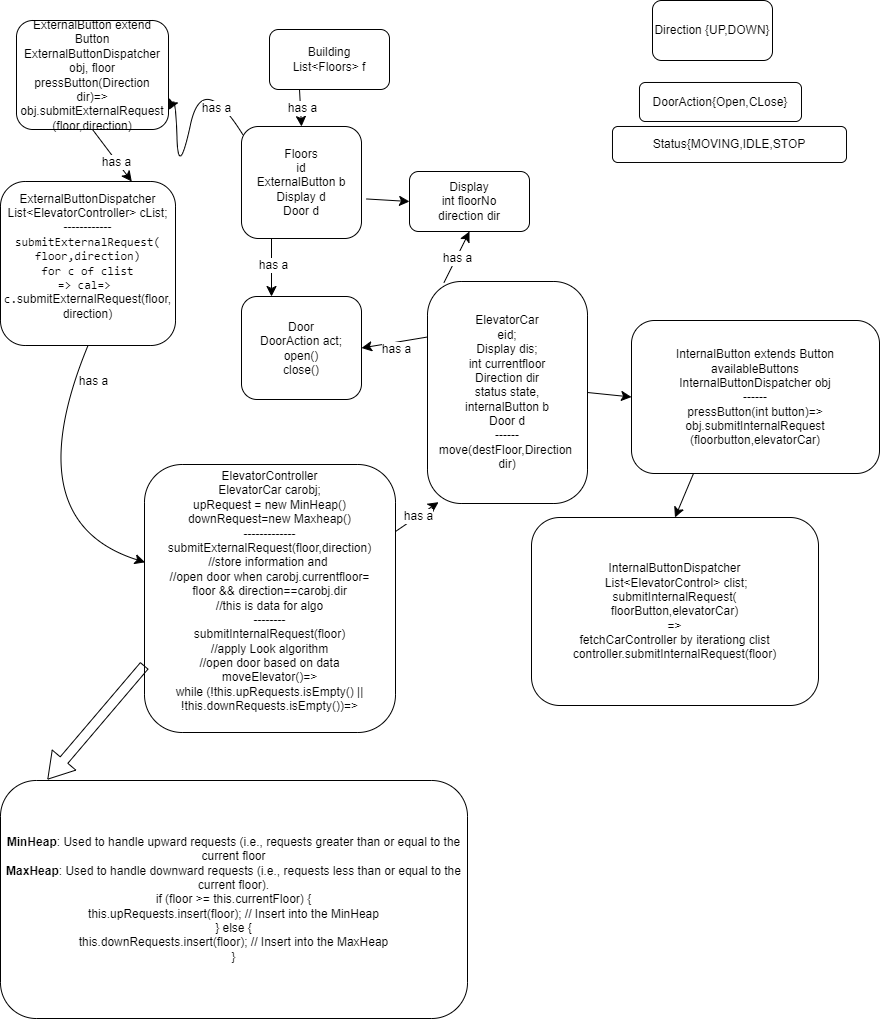

The diagram above was exported from draw.io. Its source (the exported page's mxGraphModel, read from the mxfile embedded in the PNG):
<mxGraphModel dx="1672" dy="1211" grid="0" gridSize="10" guides="1" tooltips="1" connect="1" arrows="1" fold="1" page="0" pageScale="1" pageWidth="827" pageHeight="1169" math="0" shadow="0">
  <root>
    <mxCell id="0" />
    <mxCell id="1" parent="0" />
    <mxCell id="ndx3uFQyRegi1nzE65PU-1" value="Building&lt;div&gt;List&amp;lt;Floors&amp;gt; f&lt;/div&gt;" style="rounded=1;whiteSpace=wrap;html=1;" vertex="1" parent="1">
      <mxGeometry x="-59" y="-100" width="120" height="60" as="geometry" />
    </mxCell>
    <mxCell id="ndx3uFQyRegi1nzE65PU-2" value="Floors&lt;div&gt;id&lt;/div&gt;&lt;div&gt;ExternalButton b&lt;/div&gt;&lt;div&gt;Display d&lt;/div&gt;&lt;div&gt;Door d&lt;/div&gt;" style="rounded=1;whiteSpace=wrap;html=1;" vertex="1" parent="1">
      <mxGeometry x="-87" y="-3" width="120" height="112" as="geometry" />
    </mxCell>
    <mxCell id="ndx3uFQyRegi1nzE65PU-3" value="ExternalButton extend Button&lt;div&gt;ExternalButtonDispatcher&lt;div&gt;obj, floor&lt;/div&gt;&lt;/div&gt;&lt;div&gt;pressButton(Direction dir)=&amp;gt;&lt;/div&gt;&lt;div&gt;obj.&lt;span style=&quot;background-color: initial;&quot;&gt;submitExternalRequest&lt;/span&gt;&lt;/div&gt;&lt;div&gt;&lt;span style=&quot;background-color: initial;&quot;&gt;(floor,direction)&lt;/span&gt;&lt;/div&gt;" style="rounded=1;whiteSpace=wrap;html=1;" vertex="1" parent="1">
      <mxGeometry x="-312" y="-109" width="152" height="109" as="geometry" />
    </mxCell>
    <mxCell id="ndx3uFQyRegi1nzE65PU-4" value="ExternalButtonDispatcher&lt;div&gt;List&amp;lt;ElevatorController&amp;gt; cList;&lt;/div&gt;&lt;div&gt;------------&lt;br&gt;&lt;div&gt;&lt;code&gt;submitExternalRequest(&lt;/code&gt;&lt;br&gt;&lt;/div&gt;&lt;div&gt;&lt;code&gt;floor,direction)&lt;/code&gt;&lt;/div&gt;&lt;div&gt;&lt;code&gt;for c of clist&lt;/code&gt;&lt;/div&gt;&lt;div&gt;&lt;code&gt;=&amp;gt; cal=&amp;gt;&amp;nbsp;&lt;/code&gt;&lt;/div&gt;&lt;div&gt;&lt;code&gt;c.&lt;/code&gt;&lt;span style=&quot;background-color: initial;&quot;&gt;submitExternalRequest(floor,&lt;/span&gt;&lt;/div&gt;&lt;div&gt;&lt;span style=&quot;background-color: initial;&quot;&gt;direction)&lt;/span&gt;&lt;/div&gt;&lt;div&gt;&lt;code&gt;&lt;br&gt;&lt;/code&gt;&lt;/div&gt;&lt;/div&gt;" style="rounded=1;whiteSpace=wrap;html=1;" vertex="1" parent="1">
      <mxGeometry x="-328" y="52" width="175" height="164" as="geometry" />
    </mxCell>
    <mxCell id="ndx3uFQyRegi1nzE65PU-5" value="Display&lt;div&gt;int floorNo&lt;/div&gt;&lt;div&gt;direction dir&lt;/div&gt;" style="rounded=1;whiteSpace=wrap;html=1;" vertex="1" parent="1">
      <mxGeometry x="81" y="42" width="120" height="60" as="geometry" />
    </mxCell>
    <mxCell id="ndx3uFQyRegi1nzE65PU-6" value="ElevatorCar&lt;div&gt;eid;&lt;br&gt;&lt;div&gt;Display dis;&lt;/div&gt;&lt;div&gt;int currentfloor&lt;/div&gt;&lt;div&gt;Direction dir&lt;/div&gt;&lt;div&gt;status state,&lt;/div&gt;&lt;div&gt;internalButton b&lt;/div&gt;&lt;div&gt;Door d&lt;/div&gt;&lt;div&gt;------&lt;/div&gt;&lt;div&gt;move(destFloor,Direction&amp;nbsp;&lt;/div&gt;&lt;div&gt;dir)&lt;/div&gt;&lt;/div&gt;" style="rounded=1;whiteSpace=wrap;html=1;arcSize=21;" vertex="1" parent="1">
      <mxGeometry x="99" y="152" width="160" height="222" as="geometry" />
    </mxCell>
    <mxCell id="ndx3uFQyRegi1nzE65PU-11" value="InternalButton extends Button&lt;div&gt;availableButtons&lt;br&gt;&lt;div&gt;InternalButtonDispatcher obj&lt;br&gt;&lt;div&gt;------&lt;br&gt;&lt;div&gt;pressButton(int button)=&amp;gt;&lt;/div&gt;&lt;/div&gt;&lt;/div&gt;&lt;/div&gt;&lt;div&gt;obj.submitInternalRequest&lt;/div&gt;&lt;div&gt;(floorbutton,elevatorCar)&lt;/div&gt;" style="rounded=1;whiteSpace=wrap;html=1;" vertex="1" parent="1">
      <mxGeometry x="303" y="191" width="248" height="153" as="geometry" />
    </mxCell>
    <mxCell id="ndx3uFQyRegi1nzE65PU-14" value="ElevatorController&lt;div&gt;ElevatorCar carobj;&lt;/div&gt;&lt;div&gt;upRequest = new MinHeap()&lt;/div&gt;&lt;div&gt;downRequest=new Maxheap()&lt;/div&gt;&lt;div&gt;-------------&lt;/div&gt;&lt;div&gt;submitExternalRequest(floor,direction)&lt;br&gt;&lt;/div&gt;&lt;div&gt;//store information and&amp;nbsp;&lt;/div&gt;&lt;div&gt;//open door when carobj.currentfloor=&lt;/div&gt;&lt;div&gt;floor &amp;amp;&amp;amp; direction==carobj.dir&lt;/div&gt;&lt;div&gt;//this is data for algo&lt;/div&gt;&lt;div&gt;--------&lt;/div&gt;&lt;div&gt;submitInternalRequest(floor)&lt;br&gt;&lt;/div&gt;&lt;div&gt;//apply Look algorithm&lt;/div&gt;&lt;div&gt;//open door based on data&lt;/div&gt;&lt;div&gt;&lt;span class=&quot;hljs-title function_&quot;&gt;moveElevator&lt;/span&gt;(&lt;span class=&quot;hljs-params&quot;&gt;&lt;/span&gt;)=&amp;gt;&lt;/div&gt;&lt;div&gt;&lt;span style=&quot;background-color: initial;&quot; class=&quot;hljs-keyword&quot;&gt;while&lt;/span&gt;&lt;span style=&quot;background-color: initial;&quot;&gt; (!&lt;/span&gt;&lt;span style=&quot;background-color: initial;&quot; class=&quot;hljs-variable language_&quot;&gt;this&lt;/span&gt;&lt;span style=&quot;background-color: initial;&quot;&gt;.&lt;/span&gt;&lt;span style=&quot;background-color: initial;&quot; class=&quot;hljs-property&quot;&gt;upRequests&lt;/span&gt;&lt;span style=&quot;background-color: initial;&quot;&gt;.&lt;/span&gt;&lt;span style=&quot;background-color: initial;&quot; class=&quot;hljs-title function_&quot;&gt;isEmpty&lt;/span&gt;&lt;span style=&quot;background-color: initial;&quot;&gt;() || !&lt;/span&gt;&lt;span style=&quot;background-color: initial;&quot; class=&quot;hljs-variable language_&quot;&gt;this&lt;/span&gt;&lt;span style=&quot;background-color: initial;&quot;&gt;.&lt;/span&gt;&lt;span style=&quot;background-color: initial;&quot; class=&quot;hljs-property&quot;&gt;downRequests&lt;/span&gt;&lt;span style=&quot;background-color: initial;&quot;&gt;.&lt;/span&gt;&lt;span style=&quot;background-color: initial;&quot; class=&quot;hljs-title function_&quot;&gt;isEmpty&lt;/span&gt;&lt;span style=&quot;background-color: initial;&quot;&gt;())=&amp;gt;&lt;/span&gt;&lt;/div&gt;&lt;div&gt;&lt;br&gt;&lt;/div&gt;" style="rounded=1;whiteSpace=wrap;html=1;" vertex="1" parent="1">
      <mxGeometry x="-184" y="335" width="251" height="268" as="geometry" />
    </mxCell>
    <mxCell id="ndx3uFQyRegi1nzE65PU-15" value="" style="endArrow=classic;html=1;rounded=0;fontSize=12;startSize=8;endSize=8;curved=1;entryX=0.069;entryY=0.994;entryDx=0;entryDy=0;entryPerimeter=0;exitX=1;exitY=0.25;exitDx=0;exitDy=0;" edge="1" parent="1" source="ndx3uFQyRegi1nzE65PU-14" target="ndx3uFQyRegi1nzE65PU-6">
      <mxGeometry width="50" height="50" relative="1" as="geometry">
        <mxPoint x="313" y="612" as="sourcePoint" />
        <mxPoint x="212" y="543" as="targetPoint" />
      </mxGeometry>
    </mxCell>
    <mxCell id="ndx3uFQyRegi1nzE65PU-16" value="has a" style="edgeLabel;html=1;align=center;verticalAlign=middle;resizable=0;points=[];fontSize=12;" vertex="1" connectable="0" parent="ndx3uFQyRegi1nzE65PU-15">
      <mxGeometry x="0.0446" y="1" relative="1" as="geometry">
        <mxPoint x="1" as="offset" />
      </mxGeometry>
    </mxCell>
    <mxCell id="ndx3uFQyRegi1nzE65PU-17" value="InternalButtonDispatcher&lt;div&gt;&amp;nbsp;List&amp;lt;ElevatorControl&amp;gt; clist;&lt;/div&gt;&lt;div&gt;submitInternalRequest(&lt;/div&gt;&lt;div&gt;floorButton,elevatorCar)&lt;/div&gt;&lt;div&gt;=&amp;gt;&lt;/div&gt;&lt;div&gt;fetchCarController by iterationg clist&lt;/div&gt;&lt;div&gt;controller.submitInternalRequest(floor)&lt;/div&gt;" style="rounded=1;whiteSpace=wrap;html=1;" vertex="1" parent="1">
      <mxGeometry x="203" y="388" width="287" height="188" as="geometry" />
    </mxCell>
    <mxCell id="ndx3uFQyRegi1nzE65PU-18" value="" style="endArrow=classic;html=1;rounded=0;fontSize=12;startSize=8;endSize=8;curved=1;exitX=1.042;exitY=0.647;exitDx=0;exitDy=0;exitPerimeter=0;entryX=0;entryY=0.5;entryDx=0;entryDy=0;" edge="1" parent="1" source="ndx3uFQyRegi1nzE65PU-2" target="ndx3uFQyRegi1nzE65PU-5">
      <mxGeometry width="50" height="50" relative="1" as="geometry">
        <mxPoint x="41" y="160" as="sourcePoint" />
        <mxPoint x="91" y="110" as="targetPoint" />
      </mxGeometry>
    </mxCell>
    <mxCell id="ndx3uFQyRegi1nzE65PU-19" value="" style="endArrow=classic;html=1;rounded=0;fontSize=12;startSize=8;endSize=8;curved=1;entryX=1.003;entryY=0.821;entryDx=0;entryDy=0;exitX=0.013;exitY=0.076;exitDx=0;exitDy=0;exitPerimeter=0;entryPerimeter=0;" edge="1" parent="1" source="ndx3uFQyRegi1nzE65PU-2" target="ndx3uFQyRegi1nzE65PU-3">
      <mxGeometry width="50" height="50" relative="1" as="geometry">
        <mxPoint x="41" y="160" as="sourcePoint" />
        <mxPoint x="91" y="110" as="targetPoint" />
        <Array as="points">
          <mxPoint x="-126" y="-60" />
          <mxPoint x="-150" y="50" />
          <mxPoint x="-153" y="-33" />
        </Array>
      </mxGeometry>
    </mxCell>
    <mxCell id="ndx3uFQyRegi1nzE65PU-28" value="has a" style="edgeLabel;html=1;align=center;verticalAlign=middle;resizable=0;points=[];fontSize=12;" vertex="1" connectable="0" parent="ndx3uFQyRegi1nzE65PU-19">
      <mxGeometry x="-0.7381" y="9" relative="1" as="geometry">
        <mxPoint as="offset" />
      </mxGeometry>
    </mxCell>
    <mxCell id="ndx3uFQyRegi1nzE65PU-22" value="Direction {UP,DOWN}" style="rounded=1;whiteSpace=wrap;html=1;" vertex="1" parent="1">
      <mxGeometry x="324" y="-129" width="120" height="60" as="geometry" />
    </mxCell>
    <mxCell id="ndx3uFQyRegi1nzE65PU-23" value="" style="endArrow=classic;html=1;rounded=0;fontSize=12;startSize=8;endSize=8;curved=1;entryX=0.75;entryY=0;entryDx=0;entryDy=0;exitX=0.5;exitY=1;exitDx=0;exitDy=0;" edge="1" parent="1" source="ndx3uFQyRegi1nzE65PU-3" target="ndx3uFQyRegi1nzE65PU-4">
      <mxGeometry width="50" height="50" relative="1" as="geometry">
        <mxPoint x="-286" y="9" as="sourcePoint" />
        <mxPoint x="-252" y="70" as="targetPoint" />
      </mxGeometry>
    </mxCell>
    <mxCell id="ndx3uFQyRegi1nzE65PU-24" value="has a" style="edgeLabel;html=1;align=center;verticalAlign=middle;resizable=0;points=[];fontSize=12;" vertex="1" connectable="0" parent="ndx3uFQyRegi1nzE65PU-23">
      <mxGeometry x="0.248" y="-1" relative="1" as="geometry">
        <mxPoint as="offset" />
      </mxGeometry>
    </mxCell>
    <mxCell id="ndx3uFQyRegi1nzE65PU-25" value="" style="endArrow=classic;html=1;rounded=0;fontSize=12;startSize=8;endSize=8;curved=1;exitX=0.5;exitY=1;exitDx=0;exitDy=0;entryX=0.002;entryY=0.365;entryDx=0;entryDy=0;entryPerimeter=0;" edge="1" parent="1" source="ndx3uFQyRegi1nzE65PU-4" target="ndx3uFQyRegi1nzE65PU-14">
      <mxGeometry width="50" height="50" relative="1" as="geometry">
        <mxPoint x="-282.75" y="233" as="sourcePoint" />
        <mxPoint x="155" y="663.6020000000001" as="targetPoint" />
        <Array as="points">
          <mxPoint x="-313" y="392" />
        </Array>
      </mxGeometry>
    </mxCell>
    <mxCell id="ndx3uFQyRegi1nzE65PU-26" value="has a" style="edgeLabel;html=1;align=center;verticalAlign=middle;resizable=0;points=[];fontSize=12;" vertex="1" connectable="0" parent="ndx3uFQyRegi1nzE65PU-25">
      <mxGeometry x="-0.816" y="18" relative="1" as="geometry">
        <mxPoint as="offset" />
      </mxGeometry>
    </mxCell>
    <mxCell id="ndx3uFQyRegi1nzE65PU-29" value="" style="endArrow=classic;html=1;rounded=0;fontSize=12;startSize=8;endSize=8;curved=1;exitX=0.25;exitY=1;exitDx=0;exitDy=0;entryX=0.5;entryY=0;entryDx=0;entryDy=0;" edge="1" parent="1" source="ndx3uFQyRegi1nzE65PU-1" target="ndx3uFQyRegi1nzE65PU-2">
      <mxGeometry width="50" height="50" relative="1" as="geometry">
        <mxPoint x="41" y="46" as="sourcePoint" />
        <mxPoint x="91" y="-4" as="targetPoint" />
      </mxGeometry>
    </mxCell>
    <mxCell id="ndx3uFQyRegi1nzE65PU-30" value="has a" style="edgeLabel;html=1;align=center;verticalAlign=middle;resizable=0;points=[];fontSize=12;" vertex="1" connectable="0" parent="ndx3uFQyRegi1nzE65PU-29">
      <mxGeometry x="0.0068" y="1" relative="1" as="geometry">
        <mxPoint as="offset" />
      </mxGeometry>
    </mxCell>
    <mxCell id="ndx3uFQyRegi1nzE65PU-31" value="Door&lt;div&gt;DoorAction act;&lt;/div&gt;&lt;div&gt;open()&lt;/div&gt;&lt;div&gt;close()&lt;/div&gt;" style="rounded=1;whiteSpace=wrap;html=1;" vertex="1" parent="1">
      <mxGeometry x="-87" y="167" width="120" height="103" as="geometry" />
    </mxCell>
    <mxCell id="ndx3uFQyRegi1nzE65PU-32" value="DoorAction{Open,CLose}" style="rounded=1;whiteSpace=wrap;html=1;" vertex="1" parent="1">
      <mxGeometry x="311" y="-47" width="162" height="39" as="geometry" />
    </mxCell>
    <mxCell id="ndx3uFQyRegi1nzE65PU-34" value="" style="endArrow=classic;html=1;rounded=0;fontSize=12;startSize=8;endSize=8;curved=1;exitX=0.25;exitY=1;exitDx=0;exitDy=0;entryX=0.25;entryY=0;entryDx=0;entryDy=0;" edge="1" parent="1" source="ndx3uFQyRegi1nzE65PU-2" target="ndx3uFQyRegi1nzE65PU-31">
      <mxGeometry width="50" height="50" relative="1" as="geometry">
        <mxPoint x="51" y="300" as="sourcePoint" />
        <mxPoint x="101" y="250" as="targetPoint" />
      </mxGeometry>
    </mxCell>
    <mxCell id="ndx3uFQyRegi1nzE65PU-37" value="has a" style="edgeLabel;html=1;align=center;verticalAlign=middle;resizable=0;points=[];fontSize=12;" vertex="1" connectable="0" parent="ndx3uFQyRegi1nzE65PU-34">
      <mxGeometry x="-0.0848" y="1" relative="1" as="geometry">
        <mxPoint as="offset" />
      </mxGeometry>
    </mxCell>
    <mxCell id="ndx3uFQyRegi1nzE65PU-35" value="" style="endArrow=classic;html=1;rounded=0;fontSize=12;startSize=8;endSize=8;curved=1;exitX=0;exitY=0.25;exitDx=0;exitDy=0;entryX=1;entryY=0.5;entryDx=0;entryDy=0;" edge="1" parent="1" source="ndx3uFQyRegi1nzE65PU-6" target="ndx3uFQyRegi1nzE65PU-31">
      <mxGeometry width="50" height="50" relative="1" as="geometry">
        <mxPoint x="51" y="300" as="sourcePoint" />
        <mxPoint x="101" y="250" as="targetPoint" />
      </mxGeometry>
    </mxCell>
    <mxCell id="ndx3uFQyRegi1nzE65PU-36" value="has a" style="edgeLabel;html=1;align=center;verticalAlign=middle;resizable=0;points=[];fontSize=12;" vertex="1" connectable="0" parent="ndx3uFQyRegi1nzE65PU-35">
      <mxGeometry x="0.0072" y="6" relative="1" as="geometry">
        <mxPoint as="offset" />
      </mxGeometry>
    </mxCell>
    <mxCell id="ndx3uFQyRegi1nzE65PU-38" value="Status{MOVING,IDLE,STOP" style="rounded=1;whiteSpace=wrap;html=1;" vertex="1" parent="1">
      <mxGeometry x="284" y="-3" width="234" height="36" as="geometry" />
    </mxCell>
    <mxCell id="ndx3uFQyRegi1nzE65PU-41" value="" style="endArrow=classic;html=1;rounded=0;fontSize=12;startSize=8;endSize=8;curved=1;entryX=0.5;entryY=0;entryDx=0;entryDy=0;exitX=0.25;exitY=1;exitDx=0;exitDy=0;" edge="1" parent="1" source="ndx3uFQyRegi1nzE65PU-11" target="ndx3uFQyRegi1nzE65PU-17">
      <mxGeometry width="50" height="50" relative="1" as="geometry">
        <mxPoint x="134" y="664" as="sourcePoint" />
        <mxPoint x="184" y="614" as="targetPoint" />
      </mxGeometry>
    </mxCell>
    <mxCell id="ndx3uFQyRegi1nzE65PU-45" value="" style="endArrow=classic;html=1;rounded=0;fontSize=12;startSize=8;endSize=8;curved=1;exitX=0.103;exitY=0.005;exitDx=0;exitDy=0;exitPerimeter=0;entryX=0.5;entryY=1;entryDx=0;entryDy=0;" edge="1" parent="1" source="ndx3uFQyRegi1nzE65PU-6" target="ndx3uFQyRegi1nzE65PU-5">
      <mxGeometry width="50" height="50" relative="1" as="geometry">
        <mxPoint x="6" y="164" as="sourcePoint" />
        <mxPoint x="56" y="114" as="targetPoint" />
      </mxGeometry>
    </mxCell>
    <mxCell id="ndx3uFQyRegi1nzE65PU-46" value="has a" style="edgeLabel;html=1;align=center;verticalAlign=middle;resizable=0;points=[];fontSize=12;" vertex="1" connectable="0" parent="ndx3uFQyRegi1nzE65PU-45">
      <mxGeometry x="-0.0348" relative="1" as="geometry">
        <mxPoint as="offset" />
      </mxGeometry>
    </mxCell>
    <mxCell id="ndx3uFQyRegi1nzE65PU-48" value="" style="endArrow=classic;html=1;rounded=0;fontSize=12;startSize=8;endSize=8;curved=1;exitX=1;exitY=0.5;exitDx=0;exitDy=0;entryX=0;entryY=0.5;entryDx=0;entryDy=0;" edge="1" parent="1" source="ndx3uFQyRegi1nzE65PU-6" target="ndx3uFQyRegi1nzE65PU-11">
      <mxGeometry width="50" height="50" relative="1" as="geometry">
        <mxPoint x="255" y="426" as="sourcePoint" />
        <mxPoint x="305" y="376" as="targetPoint" />
      </mxGeometry>
    </mxCell>
    <mxCell id="ndx3uFQyRegi1nzE65PU-49" value="&lt;strong&gt;MinHeap&lt;/strong&gt;: Used to handle upward requests (i.e., requests greater than or equal to the current floor&lt;div&gt;&lt;strong&gt;MaxHeap&lt;/strong&gt;: Used to handle downward requests (i.e., requests less than or equal to the current floor).&lt;br&gt;&lt;/div&gt;&lt;div&gt;&lt;span class=&quot;hljs-keyword&quot;&gt;if&lt;/span&gt; (floor &amp;gt;= &lt;span class=&quot;hljs-variable language_&quot;&gt;this&lt;/span&gt;.&lt;span class=&quot;hljs-property&quot;&gt;currentFloor&lt;/span&gt;) {&lt;br&gt;            &lt;span class=&quot;hljs-variable language_&quot;&gt;this&lt;/span&gt;.&lt;span class=&quot;hljs-property&quot;&gt;upRequests&lt;/span&gt;.&lt;span class=&quot;hljs-title function_&quot;&gt;insert&lt;/span&gt;(floor);  &lt;span class=&quot;hljs-comment&quot;&gt;// Insert into the MinHeap&lt;/span&gt;&lt;br&gt;        } &lt;span class=&quot;hljs-keyword&quot;&gt;else&lt;/span&gt; {&lt;br&gt;            &lt;span class=&quot;hljs-variable language_&quot;&gt;this&lt;/span&gt;.&lt;span class=&quot;hljs-property&quot;&gt;downRequests&lt;/span&gt;.&lt;span class=&quot;hljs-title function_&quot;&gt;insert&lt;/span&gt;(floor);  &lt;span class=&quot;hljs-comment&quot;&gt;// Insert into the MaxHeap&lt;/span&gt;&lt;/div&gt;&lt;div&gt;        }&lt;br&gt;&lt;/div&gt;" style="rounded=1;whiteSpace=wrap;html=1;" vertex="1" parent="1">
      <mxGeometry x="-328" y="651" width="467" height="238" as="geometry" />
    </mxCell>
    <mxCell id="ndx3uFQyRegi1nzE65PU-50" value="" style="shape=flexArrow;endArrow=classic;html=1;rounded=0;fontSize=12;startSize=8;endSize=8;curved=1;exitX=0;exitY=0.75;exitDx=0;exitDy=0;" edge="1" parent="1" source="ndx3uFQyRegi1nzE65PU-14">
      <mxGeometry width="50" height="50" relative="1" as="geometry">
        <mxPoint x="56" y="689" as="sourcePoint" />
        <mxPoint x="-281" y="650" as="targetPoint" />
      </mxGeometry>
    </mxCell>
  </root>
</mxGraphModel>